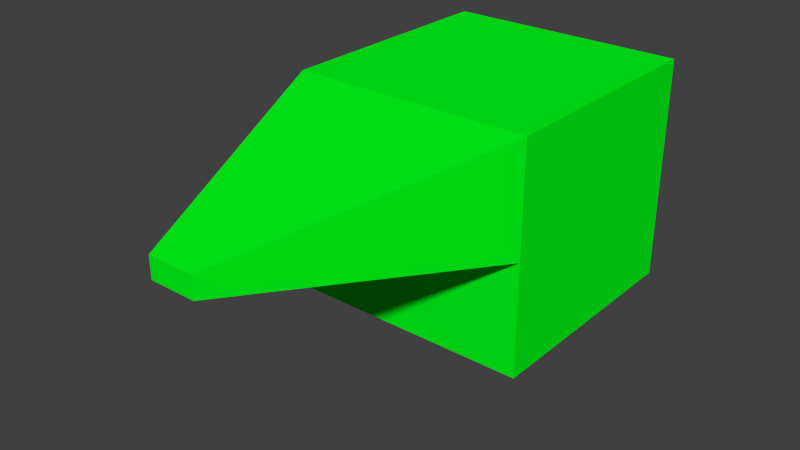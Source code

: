# Source: BeakCutter.blend  (saved by Blender 2.79.0; exported with 4.5.12 LTS)
import bpy
from mathutils import Matrix  # noqa: F401  (used for matrix-valued properties, if any)

bpy.ops.wm.read_factory_settings(use_empty=True)
scene = bpy.context.scene
scene.name = 'Scene'

# ---- collections
col_collection_1 = bpy.data.collections.new('Collection 1'); scene.collection.children.link(col_collection_1)

# ---- materials (node trees are filled in below, after node groups)
mat_material_001 = bpy.data.materials.new('Material.001')
mat_material_001.alpha_threshold = 0.0
mat_material_001.use_transparent_shadow = False
mat_material_001.diffuse_color = (0.0, 0.9699, 0.01031, 1.0)
mat_material_001.specular_color = (0.0, 1.0, 0.003189)
mat_material_001.roughness = 0.5

# ---- material node trees

# ---- world
world_world = bpy.data.worlds.new('World'); scene.world = world_world
world_world.color = (0.05088, 0.05088, 0.05088)
world_world.use_sun_shadow = False
world_world.sun_shadow_jitter_overblur = 0.0
world_world.cycles.sampling_method = 'NONE'
world_world.cycles.sample_map_resolution = 256

# ---- meshes
me_beakcutter = bpy.data.meshes.new('BeakCutter')
me_beakcutter.from_pydata([(-1.0, -0.2144, -1.059), (-1.0, -0.2144, -0.1112), (-1.0, 1.786, -1.059), (-1.0, 1.786, -0.1112), (1.0, -0.2144, -1.059), (1.0, -0.2144, -0.1112), (1.0, 1.786, -1.059), (1.0, 1.786, -0.1112), (-1.0, -0.2144, 0.8169), (-1.0, 1.786, 0.8169), (1.0, 1.786, 0.8169), (1.0, -0.2144, 0.8169), (0.1872, -2.357, 0.266), (-0.1872, -2.357, 0.266), (0.1872, -2.357, 0.4397), (-0.1872, -2.357, 0.4397)], [], [(0, 1, 3, 2), (2, 3, 7, 6), (6, 7, 5, 4), (4, 5, 1, 0), (2, 6, 4, 0), (5, 7, 10, 11), (10, 9, 8, 11), (3, 1, 8, 9), (5, 11, 14, 12), (7, 3, 9, 10), (13, 12, 14, 15), (11, 8, 15, 14), (1, 5, 12, 13), (8, 1, 13, 15)])
me_beakcutter.materials.append(mat_material_001)
me_beakcutter.use_remesh_preserve_volume = False
me_beakcutter.use_remesh_preserve_attributes = False
me_beakcutter.use_mirror_vertex_groups = False
me_beakcutter.update()

# ---- objects
ob_beakcutter = bpy.data.objects.new('BeakCutter', me_beakcutter)

# ---- transforms, parenting, visibility, modifiers, constraints
ob_beakcutter.location = (0.0, 0.0, 0.0)
ob_beakcutter.lineart.crease_threshold = 0.0

# ---- collection membership
col_collection_1.objects.link(ob_beakcutter)

# ---- scene / render settings (as saved in the file)
scene.frame_start = 1; scene.frame_end = 250; scene.frame_set(1)
scene.render.engine = 'BLENDER_EEVEE_NEXT'
scene.render.resolution_percentage = 50
scene.render.dither_intensity = 0.0
scene.cycles.use_denoising = False
scene.cycles.samples = 10
scene.cycles.sampling_pattern = 'TABULATED_SOBOL'
scene.cycles.light_sampling_threshold = 0.0
scene.cycles.use_adaptive_sampling = False
scene.cycles.use_light_tree = False
scene.cycles.blur_glossy = 0.0
scene.cycles.pixel_filter_type = 'GAUSSIAN'
scene.cycles.sample_clamp_indirect = 0.0
scene.view_settings.view_transform = 'Standard'
bpy.context.view_layer.update()

# ---- added for rendering (the .blend has no active camera and no usable light): camera, sun
cam_auto = bpy.data.cameras.new('AutoCamera')
cam_auto.lens = 50.0
cam_auto.sensor_width = 36.0
cam_auto.clip_end = 1000.0
ob_auto_camera = bpy.data.objects.new('AutoCamera', cam_auto)
scene.collection.objects.link(ob_auto_camera)
ob_auto_camera.location = (4.59602, -5.80079, 3.55598)
ob_auto_camera.rotation_euler = (1.09748, -7.21219e-08, 0.694738)
scene.camera = ob_auto_camera
light_auto_sun = bpy.data.lights.new('AutoSun', 'SUN')
light_auto_sun.energy = 3.0
light_auto_sun.angle = 0.0523599
ob_auto_sun = bpy.data.objects.new('AutoSun', light_auto_sun)
scene.collection.objects.link(ob_auto_sun)
ob_auto_sun.rotation_euler = (0.872665, 0.174533, 0.523599)
bpy.context.view_layer.update()
